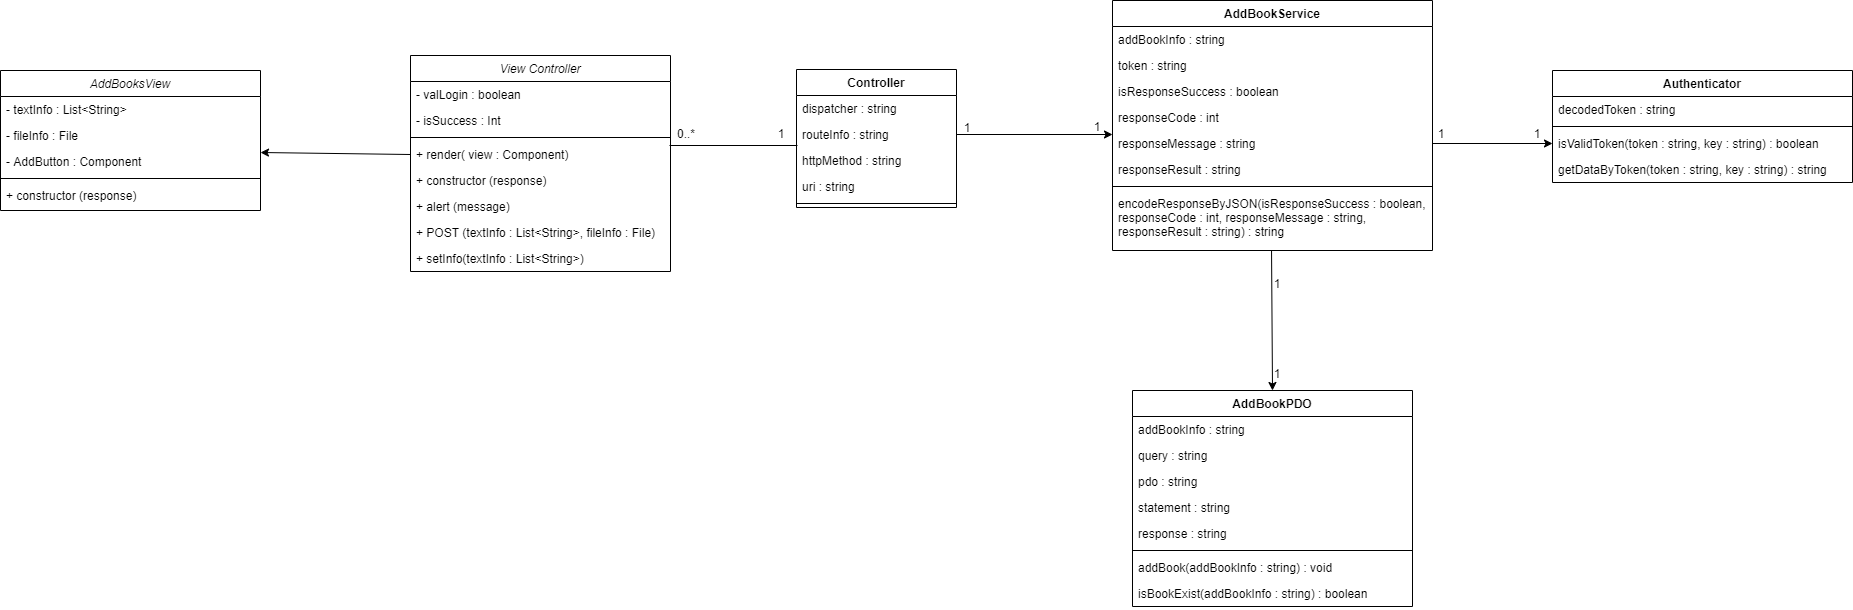

The diagram above was exported from draw.io. Its source (the exported page's mxGraphModel, read from the mxfile embedded in the PNG):
<mxGraphModel dx="1934" dy="1589" grid="1" gridSize="10" guides="1" tooltips="1" connect="1" arrows="1" fold="1" page="1" pageScale="1" pageWidth="827" pageHeight="500" math="0" shadow="0">
  <root>
    <mxCell id="WIyWlLk6GJQsqaUBKTNV-0" />
    <mxCell id="WIyWlLk6GJQsqaUBKTNV-1" parent="WIyWlLk6GJQsqaUBKTNV-0" />
    <mxCell id="zkfFHV4jXpPFQw0GAbJ--0" value="View Controller" style="swimlane;fontStyle=2;align=center;verticalAlign=top;childLayout=stackLayout;horizontal=1;startSize=26;horizontalStack=0;resizeParent=1;resizeLast=0;collapsible=1;marginBottom=0;rounded=0;shadow=0;strokeWidth=1;" parent="WIyWlLk6GJQsqaUBKTNV-1" vertex="1">
      <mxGeometry x="84" y="165" width="260" height="216" as="geometry">
        <mxRectangle x="230" y="140" width="160" height="26" as="alternateBounds" />
      </mxGeometry>
    </mxCell>
    <mxCell id="3-y-c8HeDntyfB6r68BR-5" value="- valLogin : boolean" style="text;align=left;verticalAlign=top;spacingLeft=4;spacingRight=4;overflow=hidden;rotatable=0;points=[[0,0.5],[1,0.5]];portConstraint=eastwest;rounded=0;shadow=0;html=0;" parent="zkfFHV4jXpPFQw0GAbJ--0" vertex="1">
      <mxGeometry y="26" width="260" height="26" as="geometry" />
    </mxCell>
    <mxCell id="3-y-c8HeDntyfB6r68BR-0" value="- isSuccess : Int" style="text;align=left;verticalAlign=top;spacingLeft=4;spacingRight=4;overflow=hidden;rotatable=0;points=[[0,0.5],[1,0.5]];portConstraint=eastwest;rounded=0;shadow=0;html=0;" parent="zkfFHV4jXpPFQw0GAbJ--0" vertex="1">
      <mxGeometry y="52" width="260" height="26" as="geometry" />
    </mxCell>
    <mxCell id="zkfFHV4jXpPFQw0GAbJ--4" value="" style="line;html=1;strokeWidth=1;align=left;verticalAlign=middle;spacingTop=-1;spacingLeft=3;spacingRight=3;rotatable=0;labelPosition=right;points=[];portConstraint=eastwest;" parent="zkfFHV4jXpPFQw0GAbJ--0" vertex="1">
      <mxGeometry y="78" width="260" height="8" as="geometry" />
    </mxCell>
    <mxCell id="3-y-c8HeDntyfB6r68BR-8" value="+ render( view : Component)" style="text;align=left;verticalAlign=top;spacingLeft=4;spacingRight=4;overflow=hidden;rotatable=0;points=[[0,0.5],[1,0.5]];portConstraint=eastwest;rounded=0;shadow=0;html=0;" parent="zkfFHV4jXpPFQw0GAbJ--0" vertex="1">
      <mxGeometry y="86" width="260" height="26" as="geometry" />
    </mxCell>
    <mxCell id="3-y-c8HeDntyfB6r68BR-9" value="+ constructor (response)" style="text;align=left;verticalAlign=top;spacingLeft=4;spacingRight=4;overflow=hidden;rotatable=0;points=[[0,0.5],[1,0.5]];portConstraint=eastwest;rounded=0;shadow=0;html=0;" parent="zkfFHV4jXpPFQw0GAbJ--0" vertex="1">
      <mxGeometry y="112" width="260" height="26" as="geometry" />
    </mxCell>
    <mxCell id="3-y-c8HeDntyfB6r68BR-11" value="+ alert (message)" style="text;align=left;verticalAlign=top;spacingLeft=4;spacingRight=4;overflow=hidden;rotatable=0;points=[[0,0.5],[1,0.5]];portConstraint=eastwest;rounded=0;shadow=0;html=0;" parent="zkfFHV4jXpPFQw0GAbJ--0" vertex="1">
      <mxGeometry y="138" width="260" height="26" as="geometry" />
    </mxCell>
    <mxCell id="3-y-c8HeDntyfB6r68BR-22" value="+ POST (textInfo : List&lt;String&gt;, fileInfo : File)" style="text;align=left;verticalAlign=top;spacingLeft=4;spacingRight=4;overflow=hidden;rotatable=0;points=[[0,0.5],[1,0.5]];portConstraint=eastwest;rounded=0;shadow=0;html=0;" parent="zkfFHV4jXpPFQw0GAbJ--0" vertex="1">
      <mxGeometry y="164" width="260" height="26" as="geometry" />
    </mxCell>
    <mxCell id="3-y-c8HeDntyfB6r68BR-20" value="+ setInfo(textInfo : List&lt;String&gt;)" style="text;align=left;verticalAlign=top;spacingLeft=4;spacingRight=4;overflow=hidden;rotatable=0;points=[[0,0.5],[1,0.5]];portConstraint=eastwest;rounded=0;shadow=0;html=0;" parent="zkfFHV4jXpPFQw0GAbJ--0" vertex="1">
      <mxGeometry y="190" width="260" height="26" as="geometry" />
    </mxCell>
    <mxCell id="3-y-c8HeDntyfB6r68BR-13" value="AddBooksView" style="swimlane;fontStyle=2;align=center;verticalAlign=top;childLayout=stackLayout;horizontal=1;startSize=26;horizontalStack=0;resizeParent=1;resizeLast=0;collapsible=1;marginBottom=0;rounded=0;shadow=0;strokeWidth=1;" parent="WIyWlLk6GJQsqaUBKTNV-1" vertex="1">
      <mxGeometry x="-326" y="180" width="260" height="140" as="geometry">
        <mxRectangle x="230" y="140" width="160" height="26" as="alternateBounds" />
      </mxGeometry>
    </mxCell>
    <mxCell id="3-y-c8HeDntyfB6r68BR-14" value="- textInfo : List&lt;String&gt;" style="text;align=left;verticalAlign=top;spacingLeft=4;spacingRight=4;overflow=hidden;rotatable=0;points=[[0,0.5],[1,0.5]];portConstraint=eastwest;rounded=0;shadow=0;html=0;" parent="3-y-c8HeDntyfB6r68BR-13" vertex="1">
      <mxGeometry y="26" width="260" height="26" as="geometry" />
    </mxCell>
    <mxCell id="3-y-c8HeDntyfB6r68BR-15" value="- fileInfo : File" style="text;align=left;verticalAlign=top;spacingLeft=4;spacingRight=4;overflow=hidden;rotatable=0;points=[[0,0.5],[1,0.5]];portConstraint=eastwest;rounded=0;shadow=0;html=0;" parent="3-y-c8HeDntyfB6r68BR-13" vertex="1">
      <mxGeometry y="52" width="260" height="26" as="geometry" />
    </mxCell>
    <mxCell id="3-y-c8HeDntyfB6r68BR-23" value="- AddButton : Component" style="text;align=left;verticalAlign=top;spacingLeft=4;spacingRight=4;overflow=hidden;rotatable=0;points=[[0,0.5],[1,0.5]];portConstraint=eastwest;rounded=0;shadow=0;html=0;" parent="3-y-c8HeDntyfB6r68BR-13" vertex="1">
      <mxGeometry y="78" width="260" height="26" as="geometry" />
    </mxCell>
    <mxCell id="3-y-c8HeDntyfB6r68BR-16" value="" style="line;html=1;strokeWidth=1;align=left;verticalAlign=middle;spacingTop=-1;spacingLeft=3;spacingRight=3;rotatable=0;labelPosition=right;points=[];portConstraint=eastwest;" parent="3-y-c8HeDntyfB6r68BR-13" vertex="1">
      <mxGeometry y="104" width="260" height="8" as="geometry" />
    </mxCell>
    <mxCell id="3-y-c8HeDntyfB6r68BR-18" value="+ constructor (response)" style="text;align=left;verticalAlign=top;spacingLeft=4;spacingRight=4;overflow=hidden;rotatable=0;points=[[0,0.5],[1,0.5]];portConstraint=eastwest;rounded=0;shadow=0;html=0;" parent="3-y-c8HeDntyfB6r68BR-13" vertex="1">
      <mxGeometry y="112" width="260" height="26" as="geometry" />
    </mxCell>
    <mxCell id="e-GdkaoCcMTiKfwyn-oj-2" value="" style="endArrow=classic;html=1;entryX=1;entryY=1.154;entryDx=0;entryDy=0;exitX=0;exitY=0.5;exitDx=0;exitDy=0;entryPerimeter=0;" parent="WIyWlLk6GJQsqaUBKTNV-1" source="3-y-c8HeDntyfB6r68BR-8" target="3-y-c8HeDntyfB6r68BR-15" edge="1">
      <mxGeometry width="50" height="50" relative="1" as="geometry">
        <mxPoint x="50" y="220" as="sourcePoint" />
        <mxPoint x="-30" y="230" as="targetPoint" />
      </mxGeometry>
    </mxCell>
    <mxCell id="e-GdkaoCcMTiKfwyn-oj-3" value="1" style="text;html=1;strokeColor=none;fillColor=none;align=center;verticalAlign=middle;whiteSpace=wrap;rounded=0;" parent="WIyWlLk6GJQsqaUBKTNV-1" vertex="1">
      <mxGeometry x="450" y="233" width="10" height="20" as="geometry" />
    </mxCell>
    <mxCell id="e-GdkaoCcMTiKfwyn-oj-4" value="0..*" style="text;html=1;strokeColor=none;fillColor=none;align=center;verticalAlign=middle;whiteSpace=wrap;rounded=0;" parent="WIyWlLk6GJQsqaUBKTNV-1" vertex="1">
      <mxGeometry x="350" y="233" width="20" height="20" as="geometry" />
    </mxCell>
    <mxCell id="eYpWYrJw7zVTPfhY06-q-0" value="AddBookService" style="swimlane;fontStyle=1;align=center;verticalAlign=top;childLayout=stackLayout;horizontal=1;startSize=26;horizontalStack=0;resizeParent=1;resizeParentMax=0;resizeLast=0;collapsible=1;marginBottom=0;" parent="WIyWlLk6GJQsqaUBKTNV-1" vertex="1">
      <mxGeometry x="786" y="110" width="320" height="250" as="geometry" />
    </mxCell>
    <mxCell id="eYpWYrJw7zVTPfhY06-q-1" value="addBookInfo : string" style="text;strokeColor=none;fillColor=none;align=left;verticalAlign=top;spacingLeft=4;spacingRight=4;overflow=hidden;rotatable=0;points=[[0,0.5],[1,0.5]];portConstraint=eastwest;" parent="eYpWYrJw7zVTPfhY06-q-0" vertex="1">
      <mxGeometry y="26" width="320" height="26" as="geometry" />
    </mxCell>
    <mxCell id="eYpWYrJw7zVTPfhY06-q-3" value="token : string" style="text;strokeColor=none;fillColor=none;align=left;verticalAlign=top;spacingLeft=4;spacingRight=4;overflow=hidden;rotatable=0;points=[[0,0.5],[1,0.5]];portConstraint=eastwest;" parent="eYpWYrJw7zVTPfhY06-q-0" vertex="1">
      <mxGeometry y="52" width="320" height="26" as="geometry" />
    </mxCell>
    <mxCell id="eYpWYrJw7zVTPfhY06-q-4" value="isResponseSuccess : boolean" style="text;strokeColor=none;fillColor=none;align=left;verticalAlign=top;spacingLeft=4;spacingRight=4;overflow=hidden;rotatable=0;points=[[0,0.5],[1,0.5]];portConstraint=eastwest;" parent="eYpWYrJw7zVTPfhY06-q-0" vertex="1">
      <mxGeometry y="78" width="320" height="26" as="geometry" />
    </mxCell>
    <mxCell id="eYpWYrJw7zVTPfhY06-q-5" value="responseCode : int" style="text;strokeColor=none;fillColor=none;align=left;verticalAlign=top;spacingLeft=4;spacingRight=4;overflow=hidden;rotatable=0;points=[[0,0.5],[1,0.5]];portConstraint=eastwest;" parent="eYpWYrJw7zVTPfhY06-q-0" vertex="1">
      <mxGeometry y="104" width="320" height="26" as="geometry" />
    </mxCell>
    <mxCell id="eYpWYrJw7zVTPfhY06-q-6" value="responseMessage : string" style="text;strokeColor=none;fillColor=none;align=left;verticalAlign=top;spacingLeft=4;spacingRight=4;overflow=hidden;rotatable=0;points=[[0,0.5],[1,0.5]];portConstraint=eastwest;" parent="eYpWYrJw7zVTPfhY06-q-0" vertex="1">
      <mxGeometry y="130" width="320" height="26" as="geometry" />
    </mxCell>
    <mxCell id="eYpWYrJw7zVTPfhY06-q-7" value="responseResult : string" style="text;strokeColor=none;fillColor=none;align=left;verticalAlign=top;spacingLeft=4;spacingRight=4;overflow=hidden;rotatable=0;points=[[0,0.5],[1,0.5]];portConstraint=eastwest;" parent="eYpWYrJw7zVTPfhY06-q-0" vertex="1">
      <mxGeometry y="156" width="320" height="26" as="geometry" />
    </mxCell>
    <mxCell id="eYpWYrJw7zVTPfhY06-q-8" value="" style="line;strokeWidth=1;fillColor=none;align=left;verticalAlign=middle;spacingTop=-1;spacingLeft=3;spacingRight=3;rotatable=0;labelPosition=right;points=[];portConstraint=eastwest;" parent="eYpWYrJw7zVTPfhY06-q-0" vertex="1">
      <mxGeometry y="182" width="320" height="8" as="geometry" />
    </mxCell>
    <mxCell id="eYpWYrJw7zVTPfhY06-q-9" value="encodeResponseByJSON(isResponseSuccess : boolean,&#10;responseCode : int, responseMessage : string,&#10;responseResult : string) : string" style="text;strokeColor=none;fillColor=none;align=left;verticalAlign=top;spacingLeft=4;spacingRight=4;overflow=hidden;rotatable=0;points=[[0,0.5],[1,0.5]];portConstraint=eastwest;" parent="eYpWYrJw7zVTPfhY06-q-0" vertex="1">
      <mxGeometry y="190" width="320" height="60" as="geometry" />
    </mxCell>
    <mxCell id="eYpWYrJw7zVTPfhY06-q-10" value="AddBookPDO" style="swimlane;fontStyle=1;align=center;verticalAlign=top;childLayout=stackLayout;horizontal=1;startSize=26;horizontalStack=0;resizeParent=1;resizeParentMax=0;resizeLast=0;collapsible=1;marginBottom=0;" parent="WIyWlLk6GJQsqaUBKTNV-1" vertex="1">
      <mxGeometry x="806" y="500" width="280" height="216" as="geometry" />
    </mxCell>
    <mxCell id="eYpWYrJw7zVTPfhY06-q-11" value="addBookInfo : string" style="text;strokeColor=none;fillColor=none;align=left;verticalAlign=top;spacingLeft=4;spacingRight=4;overflow=hidden;rotatable=0;points=[[0,0.5],[1,0.5]];portConstraint=eastwest;" parent="eYpWYrJw7zVTPfhY06-q-10" vertex="1">
      <mxGeometry y="26" width="280" height="26" as="geometry" />
    </mxCell>
    <mxCell id="eYpWYrJw7zVTPfhY06-q-13" value="query : string" style="text;strokeColor=none;fillColor=none;align=left;verticalAlign=top;spacingLeft=4;spacingRight=4;overflow=hidden;rotatable=0;points=[[0,0.5],[1,0.5]];portConstraint=eastwest;" parent="eYpWYrJw7zVTPfhY06-q-10" vertex="1">
      <mxGeometry y="52" width="280" height="26" as="geometry" />
    </mxCell>
    <mxCell id="eYpWYrJw7zVTPfhY06-q-14" value="pdo : string" style="text;strokeColor=none;fillColor=none;align=left;verticalAlign=top;spacingLeft=4;spacingRight=4;overflow=hidden;rotatable=0;points=[[0,0.5],[1,0.5]];portConstraint=eastwest;" parent="eYpWYrJw7zVTPfhY06-q-10" vertex="1">
      <mxGeometry y="78" width="280" height="26" as="geometry" />
    </mxCell>
    <mxCell id="eYpWYrJw7zVTPfhY06-q-15" value="statement : string" style="text;strokeColor=none;fillColor=none;align=left;verticalAlign=top;spacingLeft=4;spacingRight=4;overflow=hidden;rotatable=0;points=[[0,0.5],[1,0.5]];portConstraint=eastwest;" parent="eYpWYrJw7zVTPfhY06-q-10" vertex="1">
      <mxGeometry y="104" width="280" height="26" as="geometry" />
    </mxCell>
    <mxCell id="eYpWYrJw7zVTPfhY06-q-16" value="response : string" style="text;strokeColor=none;fillColor=none;align=left;verticalAlign=top;spacingLeft=4;spacingRight=4;overflow=hidden;rotatable=0;points=[[0,0.5],[1,0.5]];portConstraint=eastwest;" parent="eYpWYrJw7zVTPfhY06-q-10" vertex="1">
      <mxGeometry y="130" width="280" height="26" as="geometry" />
    </mxCell>
    <mxCell id="eYpWYrJw7zVTPfhY06-q-17" value="" style="line;strokeWidth=1;fillColor=none;align=left;verticalAlign=middle;spacingTop=-1;spacingLeft=3;spacingRight=3;rotatable=0;labelPosition=right;points=[];portConstraint=eastwest;" parent="eYpWYrJw7zVTPfhY06-q-10" vertex="1">
      <mxGeometry y="156" width="280" height="8" as="geometry" />
    </mxCell>
    <mxCell id="eYpWYrJw7zVTPfhY06-q-18" value="addBook(addBookInfo : string) : void" style="text;strokeColor=none;fillColor=none;align=left;verticalAlign=top;spacingLeft=4;spacingRight=4;overflow=hidden;rotatable=0;points=[[0,0.5],[1,0.5]];portConstraint=eastwest;" parent="eYpWYrJw7zVTPfhY06-q-10" vertex="1">
      <mxGeometry y="164" width="280" height="26" as="geometry" />
    </mxCell>
    <mxCell id="eYpWYrJw7zVTPfhY06-q-19" value="isBookExist(addBookInfo : string) : boolean" style="text;strokeColor=none;fillColor=none;align=left;verticalAlign=top;spacingLeft=4;spacingRight=4;overflow=hidden;rotatable=0;points=[[0,0.5],[1,0.5]];portConstraint=eastwest;" parent="eYpWYrJw7zVTPfhY06-q-10" vertex="1">
      <mxGeometry y="190" width="280" height="26" as="geometry" />
    </mxCell>
    <mxCell id="eYpWYrJw7zVTPfhY06-q-20" value="" style="endArrow=classic;html=1;exitX=1;exitY=0.5;exitDx=0;exitDy=0;entryX=0;entryY=0.5;entryDx=0;entryDy=0;" parent="WIyWlLk6GJQsqaUBKTNV-1" source="eYpWYrJw7zVTPfhY06-q-6" target="eYpWYrJw7zVTPfhY06-q-25" edge="1">
      <mxGeometry width="50" height="50" relative="1" as="geometry">
        <mxPoint x="1166" y="170" as="sourcePoint" />
        <mxPoint x="1286" y="170" as="targetPoint" />
      </mxGeometry>
    </mxCell>
    <mxCell id="eYpWYrJw7zVTPfhY06-q-21" value="1" style="text;html=1;strokeColor=none;fillColor=none;align=center;verticalAlign=middle;whiteSpace=wrap;rounded=0;" parent="WIyWlLk6GJQsqaUBKTNV-1" vertex="1">
      <mxGeometry x="1110" y="226" width="10" height="34" as="geometry" />
    </mxCell>
    <mxCell id="eYpWYrJw7zVTPfhY06-q-22" value="Authenticator" style="swimlane;fontStyle=1;align=center;verticalAlign=top;childLayout=stackLayout;horizontal=1;startSize=26;horizontalStack=0;resizeParent=1;resizeParentMax=0;resizeLast=0;collapsible=1;marginBottom=0;" parent="WIyWlLk6GJQsqaUBKTNV-1" vertex="1">
      <mxGeometry x="1226" y="180" width="300" height="112" as="geometry" />
    </mxCell>
    <mxCell id="eYpWYrJw7zVTPfhY06-q-23" value="decodedToken : string" style="text;strokeColor=none;fillColor=none;align=left;verticalAlign=top;spacingLeft=4;spacingRight=4;overflow=hidden;rotatable=0;points=[[0,0.5],[1,0.5]];portConstraint=eastwest;" parent="eYpWYrJw7zVTPfhY06-q-22" vertex="1">
      <mxGeometry y="26" width="300" height="26" as="geometry" />
    </mxCell>
    <mxCell id="eYpWYrJw7zVTPfhY06-q-24" value="" style="line;strokeWidth=1;fillColor=none;align=left;verticalAlign=middle;spacingTop=-1;spacingLeft=3;spacingRight=3;rotatable=0;labelPosition=right;points=[];portConstraint=eastwest;" parent="eYpWYrJw7zVTPfhY06-q-22" vertex="1">
      <mxGeometry y="52" width="300" height="8" as="geometry" />
    </mxCell>
    <mxCell id="eYpWYrJw7zVTPfhY06-q-25" value="isValidToken(token : string, key : string) : boolean" style="text;strokeColor=none;fillColor=none;align=left;verticalAlign=top;spacingLeft=4;spacingRight=4;overflow=hidden;rotatable=0;points=[[0,0.5],[1,0.5]];portConstraint=eastwest;" parent="eYpWYrJw7zVTPfhY06-q-22" vertex="1">
      <mxGeometry y="60" width="300" height="26" as="geometry" />
    </mxCell>
    <mxCell id="eYpWYrJw7zVTPfhY06-q-26" value="getDataByToken(token : string, key : string) : string" style="text;strokeColor=none;fillColor=none;align=left;verticalAlign=top;spacingLeft=4;spacingRight=4;overflow=hidden;rotatable=0;points=[[0,0.5],[1,0.5]];portConstraint=eastwest;" parent="eYpWYrJw7zVTPfhY06-q-22" vertex="1">
      <mxGeometry y="86" width="300" height="26" as="geometry" />
    </mxCell>
    <mxCell id="eYpWYrJw7zVTPfhY06-q-27" value="1" style="text;html=1;strokeColor=none;fillColor=none;align=center;verticalAlign=middle;whiteSpace=wrap;rounded=0;" parent="WIyWlLk6GJQsqaUBKTNV-1" vertex="1">
      <mxGeometry x="1206" y="233" width="10" height="20" as="geometry" />
    </mxCell>
    <mxCell id="eYpWYrJw7zVTPfhY06-q-28" value="" style="endArrow=classic;html=1;entryX=0.5;entryY=0;entryDx=0;entryDy=0;exitX=0.497;exitY=1;exitDx=0;exitDy=0;exitPerimeter=0;" parent="WIyWlLk6GJQsqaUBKTNV-1" source="eYpWYrJw7zVTPfhY06-q-9" target="eYpWYrJw7zVTPfhY06-q-10" edge="1">
      <mxGeometry width="50" height="50" relative="1" as="geometry">
        <mxPoint x="945.5" y="386" as="sourcePoint" />
        <mxPoint x="945.5" y="436" as="targetPoint" />
      </mxGeometry>
    </mxCell>
    <mxCell id="eYpWYrJw7zVTPfhY06-q-29" value="1" style="text;html=1;strokeColor=none;fillColor=none;align=center;verticalAlign=middle;whiteSpace=wrap;rounded=0;" parent="WIyWlLk6GJQsqaUBKTNV-1" vertex="1">
      <mxGeometry x="946" y="466" width="10" height="34" as="geometry" />
    </mxCell>
    <mxCell id="eYpWYrJw7zVTPfhY06-q-30" value="1" style="text;html=1;strokeColor=none;fillColor=none;align=center;verticalAlign=middle;whiteSpace=wrap;rounded=0;" parent="WIyWlLk6GJQsqaUBKTNV-1" vertex="1">
      <mxGeometry x="946" y="376" width="10" height="34" as="geometry" />
    </mxCell>
    <mxCell id="eYpWYrJw7zVTPfhY06-q-31" value="Controller" style="swimlane;fontStyle=1;align=center;verticalAlign=top;childLayout=stackLayout;horizontal=1;startSize=26;horizontalStack=0;resizeParent=1;resizeParentMax=0;resizeLast=0;collapsible=1;marginBottom=0;" parent="WIyWlLk6GJQsqaUBKTNV-1" vertex="1">
      <mxGeometry x="470" y="179" width="160" height="138" as="geometry" />
    </mxCell>
    <mxCell id="eYpWYrJw7zVTPfhY06-q-32" value="dispatcher : string" style="text;strokeColor=none;fillColor=none;align=left;verticalAlign=top;spacingLeft=4;spacingRight=4;overflow=hidden;rotatable=0;points=[[0,0.5],[1,0.5]];portConstraint=eastwest;" parent="eYpWYrJw7zVTPfhY06-q-31" vertex="1">
      <mxGeometry y="26" width="160" height="26" as="geometry" />
    </mxCell>
    <mxCell id="eYpWYrJw7zVTPfhY06-q-33" value="routeInfo : string" style="text;strokeColor=none;fillColor=none;align=left;verticalAlign=top;spacingLeft=4;spacingRight=4;overflow=hidden;rotatable=0;points=[[0,0.5],[1,0.5]];portConstraint=eastwest;" parent="eYpWYrJw7zVTPfhY06-q-31" vertex="1">
      <mxGeometry y="52" width="160" height="26" as="geometry" />
    </mxCell>
    <mxCell id="eYpWYrJw7zVTPfhY06-q-34" value="httpMethod : string" style="text;strokeColor=none;fillColor=none;align=left;verticalAlign=top;spacingLeft=4;spacingRight=4;overflow=hidden;rotatable=0;points=[[0,0.5],[1,0.5]];portConstraint=eastwest;" parent="eYpWYrJw7zVTPfhY06-q-31" vertex="1">
      <mxGeometry y="78" width="160" height="26" as="geometry" />
    </mxCell>
    <mxCell id="eYpWYrJw7zVTPfhY06-q-35" value="uri : string" style="text;strokeColor=none;fillColor=none;align=left;verticalAlign=top;spacingLeft=4;spacingRight=4;overflow=hidden;rotatable=0;points=[[0,0.5],[1,0.5]];portConstraint=eastwest;" parent="eYpWYrJw7zVTPfhY06-q-31" vertex="1">
      <mxGeometry y="104" width="160" height="26" as="geometry" />
    </mxCell>
    <mxCell id="eYpWYrJw7zVTPfhY06-q-36" value="" style="line;strokeWidth=1;fillColor=none;align=left;verticalAlign=middle;spacingTop=-1;spacingLeft=3;spacingRight=3;rotatable=0;labelPosition=right;points=[];portConstraint=eastwest;" parent="eYpWYrJw7zVTPfhY06-q-31" vertex="1">
      <mxGeometry y="130" width="160" height="8" as="geometry" />
    </mxCell>
    <mxCell id="eYpWYrJw7zVTPfhY06-q-37" value="" style="endArrow=classic;html=1;exitX=1;exitY=0.5;exitDx=0;exitDy=0;" parent="WIyWlLk6GJQsqaUBKTNV-1" source="eYpWYrJw7zVTPfhY06-q-33" edge="1">
      <mxGeometry width="50" height="50" relative="1" as="geometry">
        <mxPoint x="666" y="253" as="sourcePoint" />
        <mxPoint x="786" y="244" as="targetPoint" />
      </mxGeometry>
    </mxCell>
    <mxCell id="eYpWYrJw7zVTPfhY06-q-38" value="1" style="text;html=1;strokeColor=none;fillColor=none;align=center;verticalAlign=middle;whiteSpace=wrap;rounded=0;" parent="WIyWlLk6GJQsqaUBKTNV-1" vertex="1">
      <mxGeometry x="636" y="220" width="10" height="34" as="geometry" />
    </mxCell>
    <mxCell id="eYpWYrJw7zVTPfhY06-q-39" value="1" style="text;html=1;strokeColor=none;fillColor=none;align=center;verticalAlign=middle;whiteSpace=wrap;rounded=0;" parent="WIyWlLk6GJQsqaUBKTNV-1" vertex="1">
      <mxGeometry x="766" y="219" width="10" height="34" as="geometry" />
    </mxCell>
    <mxCell id="eYpWYrJw7zVTPfhY06-q-40" value="" style="endArrow=none;html=1;entryX=0.006;entryY=-0.077;entryDx=0;entryDy=0;entryPerimeter=0;" parent="WIyWlLk6GJQsqaUBKTNV-1" target="eYpWYrJw7zVTPfhY06-q-34" edge="1">
      <mxGeometry width="50" height="50" relative="1" as="geometry">
        <mxPoint x="343" y="255" as="sourcePoint" />
        <mxPoint x="450" y="257" as="targetPoint" />
      </mxGeometry>
    </mxCell>
  </root>
</mxGraphModel>